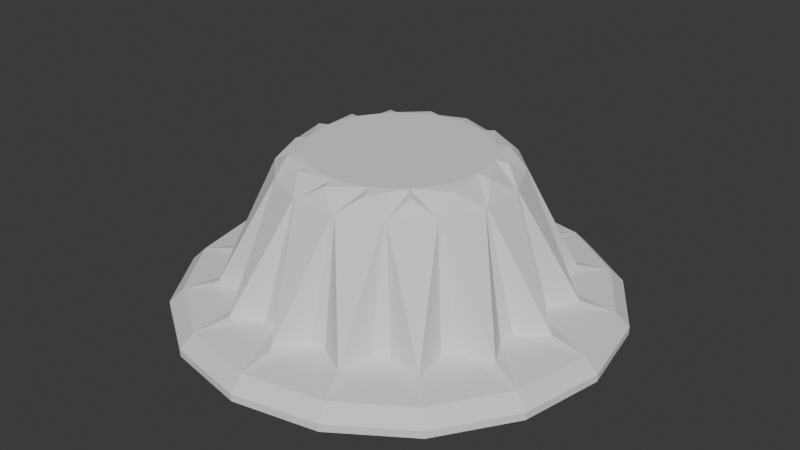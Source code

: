 # Source: turn-nob.blend  (saved by Blender 4.1.23; exported with 4.5.12 LTS)
import bpy
from mathutils import Matrix  # noqa: F401  (used for matrix-valued properties, if any)

bpy.ops.wm.read_factory_settings(use_empty=True)
scene = bpy.context.scene
scene.name = 'Scene'

# ---- collections
col_collection = bpy.data.collections.new('Collection'); scene.collection.children.link(col_collection)

# ---- world
world_world = bpy.data.worlds.new('World'); scene.world = world_world
world_world.use_nodes = True; world_world.node_tree.nodes.clear()
_N = world_world.node_tree.nodes; _L = world_world.node_tree.links
n0 = _N.new('ShaderNodeOutputWorld'); n0.name = 'World Output'; n0.location = (300, 300)
n1 = _N.new('ShaderNodeBackground'); n1.name = 'Background'; n1.location = (10, 300)
n1.inputs[0].default_value = (0.05088, 0.05088, 0.05088, 1.0)
_L.new(n1.outputs[0], n0.inputs[0])
n0.is_active_output = True
world_world.color = (0.05088, 0.05088, 0.05088)
world_world.use_sun_shadow = False
world_world.sun_shadow_jitter_overblur = 0.0

# ---- meshes
me_circle = bpy.data.meshes.new('Circle')
me_circle.from_pydata([(0.0, 1.0, 0.0), (-0.3827, 0.9239, 0.0), (-0.7071, 0.7071, 0.0), (-0.9239, 0.3827, 0.0), (-1.0, 0.0, 0.0), (-0.9239, -0.3827, 0.0), (-0.7071, -0.7071, 0.0), (-0.3827, -0.9239, 0.0), (0.0, -1.0, 0.0), (0.3827, -0.9239, 0.0), (0.7071, -0.7071, 0.0), (0.9239, -0.3827, 0.0), (1.0, 0.0, 0.0), (0.9239, 0.3827, 0.0), (0.7071, 0.7071, 0.0), (0.3827, 0.9239, 0.0), (3.894e-09, 0.4006, 0.7155), (-0.1533, 0.3701, 0.7155), (-0.2833, 0.2833, 0.7155), (-0.3701, 0.1533, 0.7155), (-0.4006, -1.863e-09, 0.7155), (-0.3701, -0.1533, 0.7155), (-0.2833, -0.2833, 0.7155), (-0.1533, -0.3701, 0.7155), (5.376e-09, -0.4006, 0.7155), (0.1533, -0.3701, 0.7155), (0.2833, -0.2833, 0.7155), (0.3701, -0.1533, 0.7155), (0.4006, -3.812e-10, 0.7155), (0.3701, 0.1533, 0.7155), (0.2833, 0.2833, 0.7155), (0.1533, 0.3701, 0.7155), (-0.3827, 0.9239, 0.03341), (-0.3588, 0.8663, 0.09452), (4.735e-10, 0.9377, 0.09452), (0.0, 1.0, 0.03341), (-0.7071, 0.7071, 0.03341), (-0.663, 0.663, 0.09452), (-0.9239, 0.3827, 0.03341), (-0.8663, 0.3588, 0.09452), (-1.0, 0.0, 0.03341), (-0.9377, -1.894e-10, 0.09452), (-0.9239, -0.3827, 0.03341), (-0.8663, -0.3588, 0.09452), (-0.7071, -0.7071, 0.03341), (-0.663, -0.663, 0.09452), (-0.3827, -0.9239, 0.03341), (-0.3588, -0.8663, 0.09452), (0.0, -1.0, 0.03341), (4.735e-10, -0.9377, 0.09452), (0.3827, -0.9239, 0.03341), (0.3588, -0.8663, 0.09452), (0.7071, -0.7071, 0.03341), (0.663, -0.663, 0.09452), (0.9239, -0.3827, 0.03341), (0.8663, -0.3588, 0.09452), (1.0, 0.0, 0.03341), (0.9377, -1.894e-10, 0.09452), (0.9239, 0.3827, 0.03341), (0.8663, 0.3588, 0.09452), (0.7071, 0.7071, 0.03341), (0.663, 0.663, 0.09452), (0.3827, 0.9239, 0.03341), (0.3588, 0.8663, 0.09452), (-0.09724, 0.6649, 0.1244), (0.09724, 0.6649, 0.1244), (3.145e-10, 0.7833, 0.1244), (-0.3443, 0.5771, 0.1244), (-0.1646, 0.6515, 0.1244), (-0.2998, 0.7237, 0.1244), (-0.5389, 0.4014, 0.1244), (-0.4014, 0.5389, 0.1244), (-0.5539, 0.5539, 0.1244), (-0.6515, 0.1646, 0.1244), (-0.5771, 0.3443, 0.1244), (-0.7237, 0.2998, 0.1244), (-0.6649, -0.09724, 0.1244), (-0.6649, 0.09724, 0.1244), (-0.7833, -1.037e-09, 0.1244), (-0.5771, -0.3443, 0.1244), (-0.6515, -0.1646, 0.1244), (-0.7237, -0.2998, 0.1244), (-0.4014, -0.5389, 0.1244), (-0.5389, -0.4014, 0.1244), (-0.5539, -0.5539, 0.1244), (-0.1646, -0.6515, 0.1244), (-0.3443, -0.5771, 0.1244), (-0.2998, -0.7237, 0.1244), (0.09724, -0.6649, 0.1244), (-0.09724, -0.6649, 0.1244), (3.145e-10, -0.7833, 0.1244), (0.3443, -0.5771, 0.1244), (0.1646, -0.6515, 0.1244), (0.2998, -0.7237, 0.1244), (0.5389, -0.4014, 0.1244), (0.4014, -0.5389, 0.1244), (0.5539, -0.5539, 0.1244), (0.6515, -0.1646, 0.1244), (0.5771, -0.3443, 0.1244), (0.7237, -0.2998, 0.1244), (0.6649, 0.09724, 0.1244), (0.6649, -0.09724, 0.1244), (0.7833, -1.037e-09, 0.1244), (0.5771, 0.3443, 0.1244), (0.6515, 0.1646, 0.1244), (0.7237, 0.2998, 0.1244), (0.4014, 0.5389, 0.1244), (0.5389, 0.4014, 0.1244), (0.5539, 0.5539, 0.1244), (0.1646, 0.6515, 0.1244), (0.3443, 0.5771, 0.1244), (0.2998, 0.7237, 0.1244), (0.09724, 0.5174, 0.6423), (-0.09724, 0.5174, 0.6423), (3.639e-09, 0.4595, 0.7044), (-0.1082, 0.5153, 0.6423), (-0.2879, 0.4408, 0.6423), (-0.1759, 0.4246, 0.7044), (-0.2971, 0.4346, 0.6423), (-0.4346, 0.2971, 0.6423), (-0.3249, 0.3249, 0.7044), (-0.4408, 0.2879, 0.6423), (-0.5153, 0.1082, 0.6423), (-0.4246, 0.1759, 0.7044), (-0.5174, 0.09724, 0.6423), (-0.5174, -0.09724, 0.6423), (-0.4595, -2.273e-09, 0.7044), (-0.5153, -0.1082, 0.6423), (-0.4408, -0.2879, 0.6423), (-0.4246, -0.1759, 0.7044), (-0.4346, -0.2971, 0.6423), (-0.2971, -0.4346, 0.6423), (-0.3249, -0.3249, 0.7044), (-0.2879, -0.4408, 0.6423), (-0.1082, -0.5153, 0.6423), (-0.1759, -0.4246, 0.7044), (-0.09724, -0.5174, 0.6423), (0.09724, -0.5174, 0.6423), (5.192e-09, -0.4595, 0.7044), (0.1082, -0.5153, 0.6423), (0.2879, -0.4408, 0.6423), (0.1759, -0.4246, 0.7044), (0.2971, -0.4346, 0.6423), (0.4346, -0.2971, 0.6423), (0.3249, -0.3249, 0.7044), (0.4408, -0.2879, 0.6423), (0.5153, -0.1082, 0.6423), (0.4246, -0.1759, 0.7044), (0.5174, -0.09724, 0.6423), (0.5174, 0.09724, 0.6423), (0.4595, -7.199e-10, 0.7044), (0.5153, 0.1082, 0.6423), (0.4408, 0.2879, 0.6423), (0.4246, 0.1759, 0.7044), (0.4346, 0.2971, 0.6423), (0.2971, 0.4346, 0.6423), (0.3249, 0.3249, 0.7044), (0.2879, 0.4408, 0.6423), (0.1082, 0.5153, 0.6423), (0.1759, 0.4246, 0.7044)], [], [(1, 0, 15, 14, 13, 12, 11, 10, 9, 8, 7, 6, 5, 4, 3, 2), (80, 127, 129, 21, 20, 126, 125, 76, 78, 41, 43, 81), (30, 29, 153, 152, 103, 105, 59, 61, 108, 107, 154, 156), (89, 136, 138, 24, 23, 135, 134, 85, 87, 47, 49, 90), (68, 115, 117, 17, 16, 114, 113, 64, 66, 34, 33, 69), (92, 139, 141, 25, 24, 138, 137, 88, 90, 49, 51, 93), (95, 142, 144, 26, 25, 141, 140, 91, 93, 51, 53, 96), (75, 74, 121, 123, 19, 18, 120, 119, 70, 72, 37, 39), (27, 26, 144, 143, 94, 96, 53, 55, 99, 98, 145, 147), (104, 151, 153, 29, 28, 150, 149, 100, 102, 57, 59, 105), (83, 130, 132, 22, 21, 129, 128, 79, 81, 43, 45, 84), (0, 1, 32, 35), (1, 2, 36, 32), (2, 3, 38, 36), (3, 4, 40, 38), (4, 5, 42, 40), (5, 6, 44, 42), (6, 7, 46, 44), (7, 8, 48, 46), (8, 9, 50, 48), (9, 10, 52, 50), (10, 11, 54, 52), (11, 12, 56, 54), (12, 13, 58, 56), (13, 14, 60, 58), (14, 15, 62, 60), (15, 0, 35, 62), (71, 118, 120, 18, 17, 117, 116, 67, 69, 33, 37, 72), (17, 18, 19, 20, 21, 22, 23, 24, 25, 26, 27, 28, 29, 30, 31, 16), (101, 148, 150, 28, 27, 147, 146, 97, 99, 55, 57, 102), (31, 30, 156, 155, 106, 108, 61, 63, 111, 110, 157, 159), (16, 31, 159, 158, 109, 111, 63, 34, 66, 65, 112, 114), (33, 34, 35, 32), (37, 33, 32, 36), (39, 37, 36, 38), (41, 39, 38, 40), (43, 41, 40, 42), (45, 43, 42, 44), (47, 45, 44, 46), (49, 47, 46, 48), (51, 49, 48, 50), (53, 51, 50, 52), (55, 53, 52, 54), (57, 55, 54, 56), (59, 57, 56, 58), (61, 59, 58, 60), (63, 61, 60, 62), (34, 63, 62, 35), (68, 69, 67, 116, 117, 115), (71, 72, 70, 119, 120, 118), (74, 75, 73, 122, 123, 121), (83, 84, 82, 131, 132, 130), (86, 87, 85, 134, 135, 133), (89, 90, 88, 137, 138, 136), (92, 93, 91, 140, 141, 139), (95, 96, 94, 143, 144, 142), (98, 99, 97, 146, 147, 145), (101, 102, 100, 149, 150, 148), (104, 105, 103, 152, 153, 151), (107, 108, 106, 155, 156, 154), (110, 111, 109, 158, 159, 157), (65, 66, 64, 113, 114, 112), (77, 124, 126, 20, 19, 123, 122, 73, 75, 39, 41, 78), (86, 133, 135, 23, 22, 132, 131, 82, 84, 45, 47, 87), (77, 78, 76, 125, 126, 124), (80, 81, 79, 128, 129, 127)])
_uv = me_circle.uv_layers.new(name='UVMap')
_uv.uv.foreach_set('vector', [0.0, 0.0, 0.0, 0.0, 0.0, 0.0, 0.0, 0.0, 0.0, 0.0, 0.0, 0.0, 0.0, 0.0, 0.0, 0.0, 0.0, 0.0, 0.0, 0.0, 0.0, 0.0, 0.0, 0.0, 0.0, 0.0, 0.0, 0.0, 0.0, 0.0, 0.0, 0.0, 0.0, 0.0, 0.0, 0.0, 0.0, 0.0, 0.0, 0.0, 0.0, 0.0, 0.0, 0.0, 0.0, 0.0, 0.0, 0.0, 0.0, 0.0, 0.0, 0.0, 0.0, 0.0, 0.0, 0.0, 0.0, 0.0, 0.0, 0.0, 0.0, 0.0, 0.0, 0.0, 0.0, 0.0, 0.0, 0.0, 0.0, 0.0, 0.0, 0.0, 0.0, 0.0, 0.0, 0.0, 0.0, 0.0, 0.0, 0.0, 0.0, 0.0, 0.0, 0.0, 0.0, 0.0, 0.0, 0.0, 0.0, 0.0, 0.0, 0.0, 0.0, 0.0, 0.0, 0.0, 0.0, 0.0, 0.0, 0.0, 0.0, 0.0, 0.0, 0.0, 0.0, 0.0, 0.0, 0.0, 0.0, 0.0, 0.0, 0.0, 0.0, 0.0, 0.0, 0.0, 0.0, 0.0, 0.0, 0.0, 0.0, 0.0, 0.0, 0.0, 0.0, 0.0, 0.0, 0.0, 0.0, 0.0, 0.0, 0.0, 0.0, 0.0, 0.0, 0.0, 0.0, 0.0, 0.0, 0.0, 0.0, 0.0, 0.0, 0.0, 0.0, 0.0, 0.0, 0.0, 0.0, 0.0, 0.0, 0.0, 0.0, 0.0, 0.0, 0.0, 0.0, 0.0, 0.0, 0.0, 0.0, 0.0, 0.0, 0.0, 0.0, 0.0, 0.0, 0.0, 0.0, 0.0, 0.0, 0.0, 0.0, 0.0, 0.0, 0.0, 0.0, 0.0, 0.0, 0.0, 0.0, 0.0, 0.0, 0.0, 0.0, 0.0, 0.0, 0.0, 0.0, 0.0, 0.0, 0.0, 0.0, 0.0, 0.0, 0.0, 0.0, 0.0, 0.0, 0.0, 0.0, 0.0, 0.0, 0.0, 0.0, 0.0, 0.0, 0.0, 0.0, 0.0, 0.0, 0.0, 0.0, 0.0, 0.0, 0.0, 0.0, 0.0, 0.0, 0.0, 0.0, 0.0, 0.0, 0.0, 0.0, 0.0, 0.0, 0.0, 0.0, 0.0, 0.0, 0.0, 0.0, 0.0, 0.0, 0.0, 0.0, 0.0, 0.0, 0.0, 0.0, 0.0, 0.0, 0.0, 0.0, 0.0, 0.0, 0.0, 0.0, 0.0, 0.0, 0.0, 0.0, 0.0, 0.0, 0.0, 0.0, 0.0, 0.0, 0.0, 0.0, 0.0, 0.0, 0.0, 0.0, 0.0, 0.0, 0.0, 0.0, 0.0, 0.0, 0.0, 0.0, 0.0, 0.0, 0.0, 0.0, 0.0, 0.0, 0.0, 0.0, 0.0, 0.0, 0.0, 0.0, 0.0, 0.0, 0.0, 0.0, 0.0, 0.0, 0.0, 0.0, 0.0, 0.0, 0.0, 0.0, 0.0, 0.0, 0.0, 0.0, 0.0, 0.0, 0.0, 0.0, 0.0, 0.0, 0.0, 0.0, 0.0, 0.0, 0.0, 0.0, 0.0, 0.0, 0.0, 0.0, 0.0, 0.0, 0.0, 0.0, 0.0, 0.0, 0.0, 0.0, 0.0, 0.0, 0.0, 0.0, 0.0, 0.0, 0.0, 0.0, 0.0, 0.0, 0.0, 0.0, 0.0, 0.0, 0.0, 0.0, 0.0, 0.0, 0.0, 0.0, 0.0, 0.0, 0.0, 0.0, 0.0, 0.0, 0.0, 0.0, 0.0, 0.0, 0.0, 0.0, 0.0, 0.0, 0.0, 0.0, 0.0, 0.0, 0.0, 0.0, 0.0, 0.0, 0.0, 0.0, 0.0, 0.0, 0.0, 0.0, 0.0, 0.0, 0.0, 0.0, 0.0, 0.0, 0.0, 0.0, 0.0, 0.0, 0.0, 0.0, 0.0, 0.0, 0.0, 0.0, 0.0, 0.0, 0.0, 0.0, 0.0, 0.0, 0.0, 0.0, 0.0, 0.0, 0.0, 0.0, 0.0, 0.0, 0.0, 0.0, 0.0, 0.0, 0.0, 0.0, 0.0, 0.0, 0.0, 0.0, 0.0, 0.0, 0.0, 0.0, 0.0, 0.0, 0.0, 0.0, 0.0, 0.0, 0.0, 0.0, 0.0, 0.0, 0.0, 0.0, 0.0, 0.0, 0.0, 0.0, 0.0, 0.0, 0.0, 0.0, 0.0, 0.0, 0.0, 0.0, 0.0, 0.0, 0.0, 0.0, 0.0, 0.0, 0.0, 0.0, 0.0, 0.0, 0.0, 0.0, 0.0, 0.0, 0.0, 0.0, 0.0, 0.0, 0.0, 0.0, 0.0, 0.0, 0.0, 0.0, 0.0, 0.0, 0.0, 0.0, 0.0, 0.0, 0.0, 0.0, 0.0, 0.0, 0.0, 0.0, 0.0, 0.0, 0.0, 0.0, 0.0, 0.0, 0.0, 0.0, 0.0, 0.0, 0.0, 0.0, 0.0, 0.0, 0.0, 0.0, 0.0, 0.0, 0.0, 0.0, 0.0, 0.0, 0.0, 0.0, 0.0, 0.0, 0.0, 0.0, 0.0, 0.0, 0.0, 0.0, 0.0, 0.0, 0.0, 0.0, 0.0, 0.0, 0.0, 0.0, 0.0, 0.0, 0.0, 0.0, 0.0, 0.0, 0.0, 0.0, 0.0, 0.0, 0.0, 0.0, 0.0, 0.0, 0.0, 0.0, 0.0, 0.0, 0.0, 0.0, 0.0, 0.0, 0.0, 0.0, 0.0, 0.0, 0.0, 0.0, 0.0, 0.0, 0.0, 0.0, 0.0, 0.0, 0.0, 0.0, 0.0, 0.0, 0.0, 0.0, 0.0, 0.0, 0.0, 0.0, 0.0, 0.0, 0.0, 0.0, 0.0, 0.0, 0.0, 0.0, 0.0, 0.0, 0.0, 0.0, 0.0, 0.0, 0.0, 0.0, 0.0, 0.0, 0.0, 0.0, 0.0, 0.0, 0.0, 0.0, 0.0, 0.0, 0.0, 0.0, 0.0, 0.0, 0.0, 0.0, 0.0, 0.0, 0.0, 0.0, 0.0, 0.0, 0.0, 0.0, 0.0, 0.0, 0.0, 0.0, 0.0, 0.0, 0.0, 0.0, 0.0, 0.0, 0.0, 0.0, 0.0, 0.0, 0.0, 0.0, 0.0, 0.0, 0.0, 0.0, 0.0, 0.0, 0.0, 0.0, 0.0, 0.0, 0.0, 0.0, 0.0, 0.0, 0.0, 0.0, 0.0, 0.0, 0.0, 0.0, 0.0, 0.0, 0.0, 0.0, 0.0, 0.0, 0.0, 0.0, 0.0, 0.0, 0.0, 0.0, 0.0, 0.0, 0.0, 0.0, 0.0, 0.0, 0.0, 0.0, 0.0, 0.0, 0.0, 0.0, 0.0, 0.0, 0.0, 0.0, 0.0, 0.0, 0.0, 0.0, 0.0, 0.0, 0.0, 0.0, 0.0, 0.0, 0.0, 0.0, 0.0, 0.0, 0.0, 0.0, 0.0, 0.0, 0.0, 0.0, 0.0, 0.0, 0.0, 0.0, 0.0, 0.0, 0.0, 0.0, 0.0, 0.0, 0.0, 0.0, 0.0, 0.0, 0.0, 0.0, 0.0, 0.0, 0.0, 0.0, 0.0, 0.0, 0.0, 0.0, 0.0, 0.0, 0.0, 0.0, 0.0, 0.0, 0.0, 0.0, 0.0, 0.0, 0.0, 0.0, 0.0, 0.0, 0.0, 0.0, 0.0, 0.0, 0.0, 0.0, 0.0, 0.0, 0.0, 0.0, 0.0, 0.0, 0.0, 0.0, 0.0, 0.0, 0.0, 0.0, 0.0, 0.0, 0.0, 0.0, 0.0, 0.0, 0.0, 0.0, 0.0, 0.0, 0.0, 0.0, 0.0, 0.0, 0.0, 0.0, 0.0, 0.0, 0.0, 0.0, 0.0, 0.0, 0.0, 0.0, 0.0, 0.0, 0.0, 0.0, 0.0, 0.0, 0.0, 0.0, 0.0, 0.0, 0.0, 0.0, 0.0, 0.0, 0.0, 0.0, 0.0, 0.0, 0.0, 0.0, 0.0, 0.0, 0.0, 0.0, 0.0, 0.0, 0.0, 0.0, 0.0, 0.0, 0.0, 0.0, 0.0, 0.0, 0.0, 0.0, 0.0, 0.0, 0.0, 0.0, 0.0, 0.0, 0.0, 0.0, 0.0, 0.0, 0.0, 0.0, 0.0, 0.0, 0.0, 0.0, 0.0, 0.0, 0.0, 0.0, 0.0, 0.0, 0.0, 0.0, 0.0, 0.0, 0.0, 0.0, 0.0, 0.0, 0.0, 0.0, 0.0, 0.0, 0.0, 0.0, 0.0, 0.0, 0.0, 0.0, 0.0, 0.0, 0.0, 0.0, 0.0, 0.0, 0.0, 0.0, 0.0, 0.0, 0.0, 0.0, 0.0, 0.0, 0.0, 0.0, 0.0, 0.0, 0.0, 0.0, 0.0, 0.0, 0.0, 0.0, 0.0, 0.0, 0.0, 0.0, 0.0, 0.0, 0.0, 0.0, 0.0, 0.0, 0.0, 0.0, 0.0, 0.0, 0.0, 0.0, 0.0, 0.0, 0.0, 0.0, 0.0, 0.0, 0.0, 0.0, 0.0, 0.0, 0.0, 0.0, 0.0, 0.0, 0.0])
me_circle.update()

# ---- objects
ob_circle = bpy.data.objects.new('Circle', me_circle)

# ---- transforms, parenting, visibility, modifiers, constraints
ob_circle.location = (0.0, 0.0, 0.0)

# ---- collection membership
col_collection.objects.link(ob_circle)

# ---- scene / render settings (as saved in the file)
scene.frame_start = 1; scene.frame_end = 250; scene.frame_set(1)
scene.render.engine = 'BLENDER_EEVEE_NEXT'
scene.cycles.sampling_pattern = 'TABULATED_SOBOL'
scene.eevee.ray_tracing_options.trace_max_roughness = 0.0
bpy.context.view_layer.update()

# ---- added for rendering (the .blend has no active camera and no usable light): camera, sun
cam_auto = bpy.data.cameras.new('AutoCamera')
cam_auto.lens = 50.0
cam_auto.sensor_width = 36.0
cam_auto.clip_end = 1000.0
ob_auto_camera = bpy.data.objects.new('AutoCamera', cam_auto)
scene.collection.objects.link(ob_auto_camera)
ob_auto_camera.location = (2.69937, -3.23924, 2.51726)
ob_auto_camera.rotation_euler = (1.09748, -7.21219e-08, 0.694738)
scene.camera = ob_auto_camera
light_auto_sun = bpy.data.lights.new('AutoSun', 'SUN')
light_auto_sun.energy = 3.0
light_auto_sun.angle = 0.0523599
ob_auto_sun = bpy.data.objects.new('AutoSun', light_auto_sun)
scene.collection.objects.link(ob_auto_sun)
ob_auto_sun.rotation_euler = (0.872665, 0.174533, 0.523599)
bpy.context.view_layer.update()
